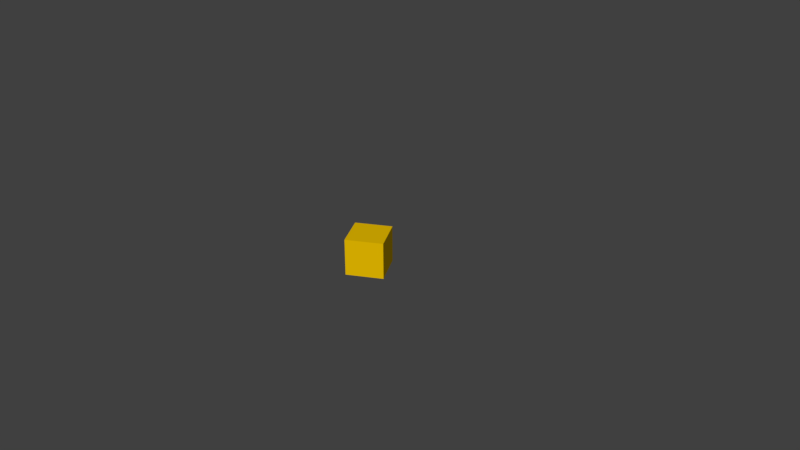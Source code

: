 # Source: artifact.blend  (saved by Blender 2.78.0; exported with 4.5.12 LTS)
import bpy
from mathutils import Matrix  # noqa: F401  (used for matrix-valued properties, if any)

bpy.ops.wm.read_factory_settings(use_empty=True)
scene = bpy.context.scene
scene.name = 'Scene'

# ---- collections
col_collection_1 = bpy.data.collections.new('Collection 1'); scene.collection.children.link(col_collection_1)

# ---- materials (node trees are filled in below, after node groups)
mat_material = bpy.data.materials.new('Material')
mat_material.alpha_threshold = 0.0
mat_material.use_transparent_shadow = False
mat_material.diffuse_color = (0.8, 0.4993, 0.0, 1.0)
mat_material.roughness = 0.5
mat_material.specular_intensity = 1.0
mat_material.line_color = (0.0, 0.0, 0.0, 1.0)

# ---- material node trees

# ---- world
world_world = bpy.data.worlds.new('World'); scene.world = world_world
world_world.color = (0.05088, 0.05088, 0.05088)
world_world.use_sun_shadow = False
world_world.sun_shadow_jitter_overblur = 0.0
world_world.cycles.sampling_method = 'MANUAL'

# ---- cameras
cam_camera = bpy.data.cameras.new('Camera')
cam_camera.clip_end = 100.0
cam_camera.lens = 35.0
cam_camera.sensor_width = 32.0
cam_camera.sensor_height = 18.0
cam_camera.ortho_scale = 7.314
cam_camera.dof.focus_distance = 0.0
cam_camera.dof.aperture_fstop = 128.0

# ---- meshes
me_cube = bpy.data.meshes.new('Cube')
me_cube.from_pydata([(0.25, 0.25, -0.25), (0.25, -0.25, -0.25), (-0.25, -0.25, -0.25), (-0.25, 0.25, -0.25), (0.25, 0.25, 0.25), (0.25, -0.25, 0.25), (-0.25, -0.25, 0.25), (-0.25, 0.25, 0.25)], [], [(0, 1, 2, 3), (4, 7, 6, 5), (0, 4, 5, 1), (1, 5, 6, 2), (2, 6, 7, 3), (4, 0, 3, 7)])
me_cube.materials.append(mat_material)
me_cube.use_remesh_preserve_volume = False
me_cube.use_remesh_preserve_attributes = False
me_cube.use_mirror_vertex_groups = False
me_cube.update()

# ---- objects
ob_cube = bpy.data.objects.new('Cube', me_cube)
ob_camera = bpy.data.objects.new('Camera', cam_camera)

# ---- transforms, parenting, visibility, modifiers, constraints
ob_cube.location = (0.0, 0.0, 0.04966)
ob_cube.rotation_euler = (0.0, -0.0, 2.16)
ob_cube.lock_rotations_4d = False
ob_cube.empty_display_type = 'ARROWS'
ob_cube.lineart.crease_threshold = 0.0
ob_camera.location = (7.481, -6.508, 5.344)
ob_camera.rotation_euler = (1.109, 0.0, 0.8149)
ob_camera.lock_rotations_4d = False
ob_camera.empty_display_type = 'ARROWS'
ob_camera.color = (0.0, 0.0, 0.0, 0.0)
ob_camera.display_type = 'WIRE'
ob_camera.lineart.crease_threshold = 0.0

# ---- collection membership
col_collection_1.objects.link(ob_cube)
col_collection_1.objects.link(ob_camera)

# ---- scene / render settings (as saved in the file)
scene.camera = ob_camera
scene.frame_start = 1; scene.frame_end = 48; scene.frame_set(33)
scene.render.engine = 'BLENDER_EEVEE_NEXT'
scene.render.resolution_percentage = 50
scene.render.dither_intensity = 0.0
scene.cycles.use_denoising = False
scene.cycles.samples = 128
scene.cycles.sampling_pattern = 'TABULATED_SOBOL'
scene.cycles.light_sampling_threshold = 0.0
scene.cycles.use_adaptive_sampling = False
scene.cycles.use_light_tree = False
scene.cycles.blur_glossy = 0.0
scene.cycles.sample_clamp_indirect = 0.0
scene.view_settings.view_transform = 'Standard'
bpy.context.view_layer.update()

# ---- added for rendering (the .blend has no usable light): sun
light_auto_sun = bpy.data.lights.new('AutoSun', 'SUN')
light_auto_sun.energy = 3.0
light_auto_sun.angle = 0.0523599
ob_auto_sun = bpy.data.objects.new('AutoSun', light_auto_sun)
scene.collection.objects.link(ob_auto_sun)
ob_auto_sun.rotation_euler = (0.872665, 0.174533, 0.523599)
bpy.context.view_layer.update()
